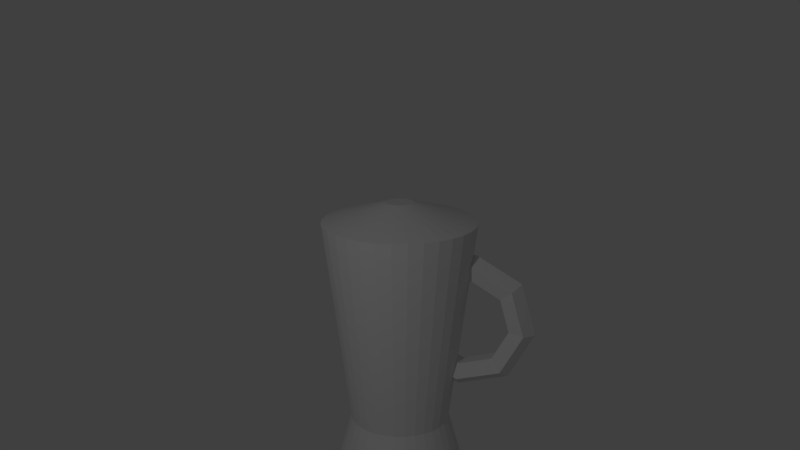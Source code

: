 # Source: blend.blend  (saved by Blender 2.79.0; exported with 4.5.12 LTS)
import bpy
from mathutils import Matrix  # noqa: F401  (used for matrix-valued properties, if any)

bpy.ops.wm.read_factory_settings(use_empty=True)
scene = bpy.context.scene
scene.name = 'Scene'

# ---- collections
col_collection_1 = bpy.data.collections.new('Collection 1'); scene.collection.children.link(col_collection_1)

# ---- world
world_world = bpy.data.worlds.new('World'); scene.world = world_world
world_world.color = (0.05088, 0.05088, 0.05088)
world_world.use_sun_shadow = False
world_world.sun_shadow_jitter_overblur = 0.0
world_world.cycles.sampling_method = 'MANUAL'

# ---- cameras
cam_camera = bpy.data.cameras.new('Camera')
cam_camera.clip_end = 100.0
cam_camera.lens = 35.0
cam_camera.sensor_width = 32.0
cam_camera.sensor_height = 18.0
cam_camera.ortho_scale = 7.314
cam_camera.dof.focus_distance = 0.0

# ---- lights
light_lamp = bpy.data.lights.new('Lamp', 'POINT')
light_lamp.transmission_factor = 0.0
light_lamp.cutoff_distance = 30.0
light_lamp.energy = 100.0
light_lamp.shadow_buffer_clip_start = 1.001
light_lamp.shadow_soft_size = 0.1
light_lamp.shadow_maximum_resolution = 0.006
light_lamp.use_absolute_resolution = True

# ---- meshes
me_cylinder_002 = bpy.data.meshes.new('Cylinder.002')
me_cylinder_002.from_pydata([(2.72e-08, 0.8045, 0.3705), (6.291e-08, 0.4702, 1.576), (0.157, 0.7891, 0.3705), (0.09174, 0.4612, 1.576), (0.3079, 0.7433, 0.3705), (0.1799, 0.4344, 1.576), (0.447, 0.669, 0.3705), (0.2612, 0.391, 1.576), (0.5689, 0.5689, 0.3705), (0.3325, 0.3325, 1.576), (0.669, 0.447, 0.3705), (0.391, 0.2612, 1.576), (0.7433, 0.3079, 0.3705), (0.4344, 0.1799, 1.576), (0.7891, 0.157, 0.3705), (0.4612, 0.09174, 1.576), (0.8045, 1.056e-07, 0.3705), (0.4702, 1.865e-07, 1.576), (0.7891, -0.157, 0.3705), (0.4612, -0.09174, 1.576), (0.7433, -0.3079, 0.3705), (0.4344, -0.1799, 1.576), (0.669, -0.447, 0.3705), (0.391, -0.2612, 1.576), (0.5689, -0.5689, 0.3705), (0.3325, -0.3325, 1.576), (0.447, -0.669, 0.3705), (0.2612, -0.391, 1.576), (0.3079, -0.7433, 0.3705), (0.1799, -0.4344, 1.576), (0.157, -0.7891, 0.3705), (0.09174, -0.4612, 1.576), (-2.35e-07, -0.8045, 0.3705), (-9.031e-08, -0.4702, 1.576), (-0.157, -0.7891, 0.3705), (-0.09174, -0.4612, 1.576), (-0.3079, -0.7433, 0.3705), (-0.1799, -0.4344, 1.576), (-0.447, -0.669, 0.3705), (-0.2612, -0.391, 1.576), (-0.5689, -0.5689, 0.3705), (-0.3325, -0.3325, 1.576), (-0.669, -0.447, 0.3705), (-0.391, -0.2612, 1.576), (-0.7433, -0.3079, 0.3705), (-0.4344, -0.1799, 1.576), (-0.7891, -0.157, 0.3705), (-0.4612, -0.09174, 1.576), (-0.8045, 8.217e-07, 0.3705), (-0.4702, 6.05e-07, 1.576), (-0.7891, 0.157, 0.3705), (-0.4612, 0.09174, 1.576), (-0.7433, 0.3079, 0.3705), (-0.4344, 0.1799, 1.576), (-0.669, 0.447, 0.3705), (-0.391, 0.2612, 1.576), (-0.5689, 0.5689, 0.3705), (-0.3325, 0.3325, 1.576), (-0.447, 0.669, 0.3705), (-0.2612, 0.391, 1.576), (-0.3079, 0.7433, 0.3705), (-0.1799, 0.4344, 1.576), (-0.157, 0.7891, 0.3705), (-0.09174, 0.4612, 1.576), (0.1399, 0.7034, 3.502), (8.521e-07, 0.7172, 3.502), (0.1156, 0.2818, 0.9269), (-0.1011, 0.7612, 0.979), (0.1196, 0.278, 0.9785), (-0.09719, 0.7574, 1.031), (0.1143, 0.27, 1.029), (-0.1025, 0.7495, 1.081), (0.09988, 0.2583, 1.078), (-0.1169, 0.7377, 1.13), (0.07699, 0.2431, 1.122), (-0.1398, 0.7226, 1.174), (0.04648, 0.2252, 1.16), (-0.1703, 0.7047, 1.212), (0.009505, 0.2052, 1.19), (-0.2073, 0.6847, 1.242), (-0.0325, 0.1839, 1.212), (-0.2493, 0.6633, 1.264), (-0.07793, 0.1621, 1.224), (-0.2947, 0.6415, 1.276), (-0.125, 0.1405, 1.226), (-0.3418, 0.62, 1.278), (-0.172, 0.1202, 1.218), (-0.3888, 0.5996, 1.27), (-0.217, 0.1018, 1.2), (-0.4338, 0.5812, 1.252), (-0.2584, 0.08598, 1.173), (-0.4752, 0.5654, 1.225), (-0.2945, 0.07346, 1.138), (-0.5113, 0.5529, 1.19), (-0.324, 0.06467, 1.096), (-0.5407, 0.5441, 1.148), (-0.3456, 0.05996, 1.049), (-0.5624, 0.5394, 1.101), (-0.3587, 0.0595, 0.999), (-0.5755, 0.5389, 1.051), (-0.3626, 0.0633, 0.9475), (-0.5794, 0.5427, 0.9995), (-0.3573, 0.07124, 0.8965), (-0.5741, 0.5507, 0.9486), (-0.3429, 0.08299, 0.8481), (-0.5597, 0.5624, 0.9002), (-0.3201, 0.09811, 0.8042), (-0.5368, 0.5776, 0.8562), (-0.2895, 0.116, 0.7663), (-0.5063, 0.5955, 0.8183), (-0.2526, 0.136, 0.736), (-0.4693, 0.6155, 0.788), (-0.2106, 0.1574, 0.7144), (-0.4273, 0.6368, 0.7664), (-0.1651, 0.1792, 0.7024), (-0.3819, 0.6586, 0.7544), (-0.118, 0.2007, 0.7003), (-0.3348, 0.6802, 0.7524), (-0.07106, 0.2211, 0.7084), (-0.2878, 0.7005, 0.7605), (-0.02603, 0.2395, 0.7263), (-0.2428, 0.7189, 0.7783), (0.01533, 0.2553, 0.7532), (-0.2014, 0.7347, 0.8053), (0.05143, 0.2678, 0.7882), (-0.1653, 0.7472, 0.8403), (0.08088, 0.2766, 0.83), (-0.1359, 0.756, 0.882), (0.1026, 0.2813, 0.8768), (-0.1142, 0.7607, 0.9288), (0.2744, 0.6626, 3.502), (0.3984, 0.5963, 3.502), (0.5071, 0.5071, 3.502), (0.5963, 0.3984, 3.502), (0.6626, 0.2744, 3.502), (0.7034, 0.1399, 3.502), (0.7172, 1.147e-07, 3.502), (0.7034, -0.1399, 3.502), (0.6626, -0.2744, 3.502), (0.5963, -0.3984, 3.502), (0.5071, -0.5071, 3.502), (0.3984, -0.5963, 3.502), (0.2744, -0.6626, 3.502), (0.1399, -0.7034, 3.502), (6.184e-07, -0.7172, 3.502), (-0.1399, -0.7034, 3.502), (-0.2744, -0.6626, 3.502), (-0.3984, -0.5963, 3.502), (-0.5071, -0.5071, 3.502), (-0.5963, -0.3984, 3.502), (-0.6626, -0.2744, 3.502), (-0.7034, -0.1399, 3.502), (-0.7172, 7.53e-07, 3.502), (-0.7034, 0.1399, 3.502), (-0.6626, 0.2744, 3.502), (-0.5963, 0.3984, 3.502), (-0.5071, 0.5071, 3.502), (-0.3984, 0.5963, 3.502), (-0.2744, 0.6626, 3.502), (-0.1399, 0.7034, 3.502), (0.02538, 0.1276, 3.682), (8.314e-07, 0.1301, 3.682), (0.04978, 0.1202, 3.682), (0.07226, 0.1081, 3.682), (0.09197, 0.09197, 3.682), (0.1081, 0.07226, 3.682), (0.1202, 0.04977, 3.682), (0.1276, 0.02538, 3.682), (0.1301, 2.389e-07, 3.682), (0.1276, -0.02537, 3.682), (0.1202, -0.04977, 3.682), (0.1081, -0.07226, 3.682), (0.09197, -0.09197, 3.682), (0.07226, -0.1081, 3.682), (0.04978, -0.1202, 3.682), (0.02538, -0.1276, 3.682), (7.89e-07, -0.1301, 3.682), (-0.02537, -0.1276, 3.682), (-0.04977, -0.1202, 3.682), (-0.07226, -0.1081, 3.682), (-0.09197, -0.09197, 3.682), (-0.1081, -0.07226, 3.682), (-0.1202, -0.04977, 3.682), (-0.1276, -0.02537, 3.682), (-0.1301, 3.546e-07, 3.682), (-0.1276, 0.02538, 3.682), (-0.1202, 0.04977, 3.682), (-0.1081, 0.07226, 3.682), (-0.09197, 0.09197, 3.682), (-0.07226, 0.1081, 3.682), (-0.04977, 0.1202, 3.682), (-0.02537, 0.1276, 3.682), (-0.6628, -0.1318, 3.179), (-0.6244, -0.2586, 3.18), (-0.6421, -0.1277, 3.014), (-0.6048, -0.2505, 3.014), (-1.055, 0.1004, 0.2848), (-1.121, 0.09148, 0.213), (-1.175, 0.07761, 0.1444), (-1.233, 0.06539, 0.0507), (-1.233, 0.06539, 0.0507), (-1.089, -0.2943, 2.983), (-1.043, -0.1609, 2.931), (-0.9256, -0.1845, 2.84), (-0.8988, -0.3325, 2.836), (-0.9998, -0.4004, 2.925), (-0.6649, -0.2237, 3.218), (-0.6777, -0.09998, 3.133), (-0.6549, -0.1394, 2.99), (-0.6281, -0.2874, 2.986), (-0.6343, -0.3395, 3.127), (-0.2029, -0.1364, 3.08), (-0.2795, -0.02474, 3.015), (-0.3601, -0.08366, 2.902), (-0.3333, -0.2317, 2.898), (-0.2361, -0.2643, 3.008), (0.02631, -0.08359, 2.65), (-0.08198, 0.02076, 2.644), (-0.2138, -0.04997, 2.628), (-0.187, -0.198, 2.624), (-0.03859, -0.2188, 2.638), (-0.1115, -0.09622, 2.18), (-0.2008, 0.00987, 2.239), (-0.3018, -0.05803, 2.328), (-0.275, -0.2061, 2.324), (-0.1574, -0.2297, 2.233), (-0.5357, -0.1669, 1.946), (-0.5663, -0.05103, 2.037), (-0.5725, -0.1031, 2.178), (-0.5457, -0.2512, 2.174), (-0.5229, -0.2906, 2.03), (-0.9977, -0.2542, 2.083), (-0.9645, -0.1263, 2.155), (-0.8673, -0.1588, 2.266), (-0.8405, -0.3069, 2.262), (-0.9211, -0.3658, 2.149), (-1.227, -0.307, 2.513), (-1.162, -0.1718, 2.526), (-1.014, -0.1925, 2.54), (-0.9868, -0.3406, 2.536), (-1.119, -0.4113, 2.52)], [(199, 200)], [(0, 1, 3, 2), (2, 3, 5, 4), (4, 5, 7, 6), (6, 7, 9, 8), (8, 9, 11, 10), (10, 11, 13, 12), (12, 13, 15, 14), (14, 15, 17, 16), (16, 17, 19, 18), (18, 19, 21, 20), (20, 21, 23, 22), (22, 23, 25, 24), (24, 25, 27, 26), (26, 27, 29, 28), (28, 29, 31, 30), (30, 31, 33, 32), (32, 33, 35, 34), (34, 35, 37, 36), (36, 37, 39, 38), (38, 39, 41, 40), (40, 41, 43, 42), (42, 43, 45, 44), (44, 45, 47, 46), (46, 47, 49, 48), (48, 49, 51, 50), (50, 51, 53, 52), (52, 53, 55, 54), (54, 55, 57, 56), (56, 57, 59, 58), (58, 59, 61, 60), (5, 3, 64, 130), (60, 61, 63, 62), (62, 63, 1, 0), (0, 2, 4, 6, 8, 10, 12, 14, 16, 18, 20, 22, 24, 26, 28, 30, 32, 34, 36, 38, 40, 42, 44, 46, 48, 50, 52, 54, 56, 58, 60, 62), (141, 140, 172, 173), (31, 29, 142, 143), (66, 67, 69, 68), (149, 148, 180, 181), (13, 11, 133, 134), (68, 69, 71, 70), (152, 151, 183, 184), (57, 55, 155, 156), (70, 71, 73, 72), (144, 143, 175, 176), (39, 37, 146, 147), (72, 73, 75, 74), (136, 135, 167, 168), (21, 19, 137, 138), (74, 75, 77, 76), (155, 154, 186, 187), (1, 63, 159, 65), (76, 77, 79, 78), (147, 146, 178, 179), (3, 1, 65, 64), (78, 79, 81, 80), (139, 138, 170, 171), (47, 45, 195, 194), (80, 81, 83, 82), (131, 130, 162, 163), (29, 27, 141, 142), (82, 83, 85, 84), (158, 157, 189, 190), (11, 9, 132, 133), (84, 85, 87, 86), (150, 149, 181, 182), (55, 53, 154, 155), (86, 87, 89, 88), (142, 141, 173, 174), (37, 35, 145, 146), (88, 89, 91, 90), (134, 133, 165, 166), (19, 17, 136, 137), (90, 91, 93, 92), (153, 152, 184, 185), (63, 61, 158, 159), (92, 93, 95, 94), (145, 144, 176, 177), (45, 43, 149, 150, 193, 195), (94, 95, 97, 96), (137, 136, 168, 169), (27, 25, 140, 141), (96, 97, 99, 98), (64, 65, 161, 160), (9, 7, 131, 132), (98, 99, 101, 100), (156, 155, 187, 188), (53, 51, 153, 154), (100, 101, 103, 102), (148, 147, 179, 180), (35, 33, 144, 145), (102, 103, 105, 104), (140, 139, 171, 172), (17, 15, 135, 136), (104, 105, 107, 106), (132, 131, 163, 164), (61, 59, 157, 158), (106, 107, 109, 108), (151, 150, 182, 183), (43, 41, 148, 149), (108, 109, 111, 110), (143, 142, 174, 175), (25, 23, 139, 140), (110, 111, 113, 112), (135, 134, 166, 167), (7, 5, 130, 131), (112, 113, 115, 114), (159, 158, 190, 191), (51, 49, 152, 153), (114, 115, 117, 116), (154, 153, 185, 186), (33, 31, 143, 144), (116, 117, 119, 118), (65, 159, 191, 161), (15, 13, 134, 135), (118, 119, 121, 120), (146, 145, 177, 178), (59, 57, 156, 157), (120, 121, 123, 122), (138, 137, 169, 170), (41, 39, 147, 148), (122, 123, 125, 124), (160, 161, 191, 190, 189, 188, 187, 186, 185, 184, 183, 182, 181, 180, 179, 178, 177, 176, 175, 174, 173, 172, 171, 170, 169, 168, 167, 166, 165, 164, 163, 162), (23, 21, 138, 139), (124, 125, 127, 126), (69, 67, 129, 127, 125, 123, 121, 119, 117, 115, 113, 111, 109, 107, 105, 103, 101, 99, 97, 95, 93, 91, 89, 87, 85, 83, 81, 79, 77, 75, 73, 71), (130, 64, 160, 162), (126, 127, 129, 128), (133, 132, 164, 165), (49, 47, 194, 192, 151, 152), (128, 129, 67, 66), (66, 68, 70, 72, 74, 76, 78, 80, 82, 84, 86, 88, 90, 92, 94, 96, 98, 100, 102, 104, 106, 108, 110, 112, 114, 116, 118, 120, 122, 124, 126, 128), (157, 156, 188, 189), (192, 193, 150, 151), (201, 206, 207, 202), (202, 207, 208, 203), (203, 208, 209, 204), (204, 209, 210, 205), (205, 210, 206, 201), (206, 211, 212, 207), (207, 212, 213, 208), (208, 213, 214, 209), (209, 214, 215, 210), (210, 215, 211, 206), (211, 216, 217, 212), (212, 217, 218, 213), (213, 218, 219, 214), (214, 219, 220, 215), (215, 220, 216, 211), (216, 221, 222, 217), (217, 222, 223, 218), (218, 223, 224, 219), (219, 224, 225, 220), (220, 225, 221, 216), (221, 226, 227, 222), (222, 227, 228, 223), (223, 228, 229, 224), (224, 229, 230, 225), (225, 230, 226, 221), (226, 231, 232, 227), (227, 232, 233, 228), (228, 233, 234, 229), (229, 234, 235, 230), (230, 235, 231, 226), (231, 236, 237, 232), (232, 237, 238, 233), (233, 238, 239, 234), (234, 239, 240, 235), (235, 240, 236, 231), (236, 201, 202, 237), (237, 202, 203, 238), (238, 203, 204, 239), (239, 204, 205, 240), (240, 205, 201, 236), (208, 209, 193, 192)])
me_cylinder_002.use_remesh_preserve_volume = False
me_cylinder_002.use_remesh_preserve_attributes = False
me_cylinder_002.use_mirror_vertex_groups = False
me_cylinder_002.update()

# ---- objects
ob_cylinder = bpy.data.objects.new('Cylinder', me_cylinder_002)
ob_lamp = bpy.data.objects.new('Lamp', light_lamp)
ob_camera = bpy.data.objects.new('Camera', cam_camera)

# ---- transforms, parenting, visibility, modifiers, constraints
ob_cylinder.location = (-0.6454, 0.1524, -0.2316)
ob_cylinder.lineart.crease_threshold = 0.0
ob_lamp.location = (-1.258, 6.057, 6.007)
ob_lamp.rotation_euler = (0.6503, 0.05522, 1.866)
ob_lamp.lock_rotations_4d = False
ob_lamp.empty_display_type = 'ARROWS'
ob_lamp.color = (0.0, 0.0, 0.0, 0.0)
ob_lamp.lineart.crease_threshold = 0.0
ob_camera.location = (-4.276, 6.885, 5.432)
ob_camera.rotation_euler = (1.291, 0.001764, -2.648)
ob_camera.scale = (1.0, 1.0, 1.0)
ob_camera.lock_rotations_4d = False
ob_camera.empty_display_type = 'ARROWS'
ob_camera.color = (0.0, 0.0, 0.0, 0.0)
ob_camera.display_type = 'WIRE'
ob_camera.lineart.crease_threshold = 0.0

# ---- collection membership
col_collection_1.objects.link(ob_cylinder)
col_collection_1.objects.link(ob_lamp)
col_collection_1.objects.link(ob_camera)

# ---- scene / render settings (as saved in the file)
scene.camera = ob_camera
scene.frame_start = 1; scene.frame_end = 250; scene.frame_set(1)
scene.render.engine = 'CYCLES'
scene.render.resolution_percentage = 50
scene.render.dither_intensity = 0.0
scene.cycles.use_denoising = False
scene.cycles.samples = 128
scene.cycles.sampling_pattern = 'TABULATED_SOBOL'
scene.cycles.use_adaptive_sampling = False
scene.cycles.use_light_tree = False
scene.cycles.blur_glossy = 0.0
scene.cycles.sample_clamp_indirect = 0.0
scene.view_settings.view_transform = 'Standard'
bpy.context.view_layer.update()
